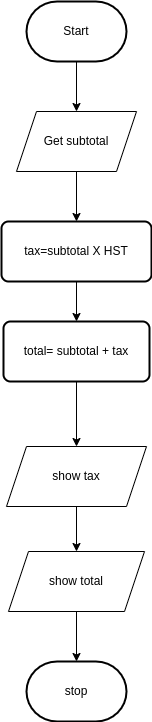

The diagram above was exported from draw.io. Its source (the exported page's mxGraphModel, read from the mxfile embedded in the PNG):
<mxGraphModel dx="1074" dy="692" grid="1" gridSize="10" guides="1" tooltips="1" connect="1" arrows="1" fold="1" page="1" pageScale="1" pageWidth="827" pageHeight="1169" math="0" shadow="0">
  <root>
    <mxCell id="0" />
    <mxCell id="1" parent="0" />
    <mxCell id="8" style="edgeStyle=orthogonalEdgeStyle;html=1;entryX=0.5;entryY=0;entryDx=0;entryDy=0;rounded=0;" edge="1" parent="1" source="2" target="3">
      <mxGeometry relative="1" as="geometry" />
    </mxCell>
    <mxCell id="2" value="Start" style="strokeWidth=2;html=1;shape=mxgraph.flowchart.terminator;whiteSpace=wrap;" vertex="1" parent="1">
      <mxGeometry x="364" y="110" width="100" height="60" as="geometry" />
    </mxCell>
    <mxCell id="12" style="edgeStyle=orthogonalEdgeStyle;rounded=0;html=1;entryX=0.5;entryY=0;entryDx=0;entryDy=0;" edge="1" parent="1" source="3" target="4">
      <mxGeometry relative="1" as="geometry" />
    </mxCell>
    <mxCell id="3" value="Get subtotal" style="shape=parallelogram;perimeter=parallelogramPerimeter;whiteSpace=wrap;html=1;fixedSize=1;" vertex="1" parent="1">
      <mxGeometry x="354" y="220" width="120" height="60" as="geometry" />
    </mxCell>
    <mxCell id="10" style="edgeStyle=orthogonalEdgeStyle;rounded=0;html=1;entryX=0.5;entryY=0;entryDx=0;entryDy=0;" edge="1" parent="1" source="4" target="5">
      <mxGeometry relative="1" as="geometry" />
    </mxCell>
    <mxCell id="4" value="tax=subtotal X HST" style="rounded=1;whiteSpace=wrap;html=1;absoluteArcSize=1;arcSize=14;strokeWidth=2;" vertex="1" parent="1">
      <mxGeometry x="339" y="330" width="150" height="60" as="geometry" />
    </mxCell>
    <mxCell id="13" style="edgeStyle=orthogonalEdgeStyle;rounded=0;html=1;" edge="1" parent="1" source="5" target="6">
      <mxGeometry relative="1" as="geometry" />
    </mxCell>
    <mxCell id="5" value="total= subtotal + tax" style="rounded=1;whiteSpace=wrap;html=1;absoluteArcSize=1;arcSize=14;strokeWidth=2;" vertex="1" parent="1">
      <mxGeometry x="341" y="430" width="146" height="60" as="geometry" />
    </mxCell>
    <mxCell id="14" style="edgeStyle=orthogonalEdgeStyle;rounded=0;html=1;" edge="1" parent="1" source="6">
      <mxGeometry relative="1" as="geometry">
        <mxPoint x="414" y="660" as="targetPoint" />
      </mxGeometry>
    </mxCell>
    <mxCell id="6" value="show tax" style="shape=parallelogram;perimeter=parallelogramPerimeter;whiteSpace=wrap;html=1;fixedSize=1;" vertex="1" parent="1">
      <mxGeometry x="344" y="555" width="140" height="60" as="geometry" />
    </mxCell>
    <mxCell id="17" style="edgeStyle=orthogonalEdgeStyle;rounded=0;html=1;entryX=0.5;entryY=0;entryDx=0;entryDy=0;entryPerimeter=0;" edge="1" parent="1" source="15" target="16">
      <mxGeometry relative="1" as="geometry" />
    </mxCell>
    <mxCell id="15" value="show total" style="shape=parallelogram;perimeter=parallelogramPerimeter;whiteSpace=wrap;html=1;fixedSize=1;" vertex="1" parent="1">
      <mxGeometry x="346" y="660" width="136" height="60" as="geometry" />
    </mxCell>
    <mxCell id="16" value="stop" style="strokeWidth=2;html=1;shape=mxgraph.flowchart.terminator;whiteSpace=wrap;" vertex="1" parent="1">
      <mxGeometry x="364" y="770" width="100" height="60" as="geometry" />
    </mxCell>
  </root>
</mxGraphModel>